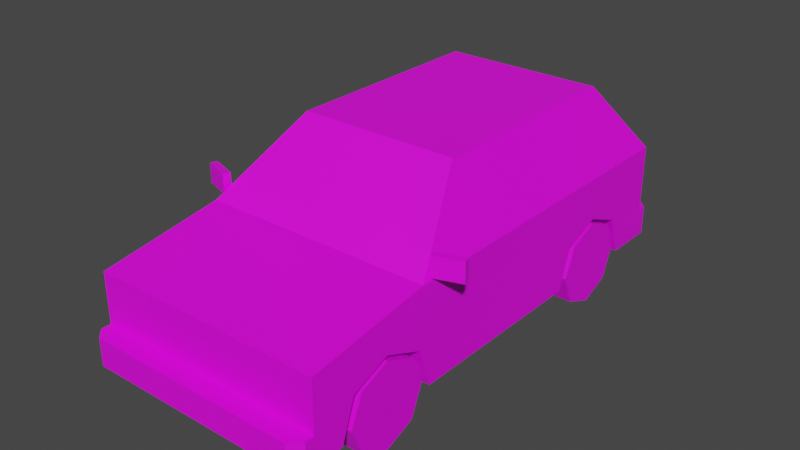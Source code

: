 # Source: Veh_Coupe_02_Green.blend  (saved by Blender 2.90.8; exported with 4.5.12 LTS)
import bpy
from mathutils import Matrix  # noqa: F401  (used for matrix-valued properties, if any)

bpy.ops.wm.read_factory_settings(use_empty=True)
scene = bpy.context.scene
scene.name = 'Scene'

# ---- collections
col_collection = bpy.data.collections.new('Collection'); scene.collection.children.link(col_collection)

# ---- images (referenced by path relative to the original .blend; pixels are not part of the script)
import os
ASSET_DIR = os.environ.get("B2B_ASSET_DIR", "")  # directory of the original .blend (textures are referenced by path, not embedded)
HERE = os.path.dirname(os.path.abspath(__file__))  # packed textures are extracted next to this script under _unpacked/

def load_image(name, relpath, width, height, colorspace="sRGB"):
    """Load a texture the original file referenced (path relative to the .blend, or extracted next to this script)."""
    p = next((c for c in (os.path.join(HERE, relpath), os.path.join(ASSET_DIR, relpath)) if relpath and os.path.exists(c)), "")
    if p:
        img = bpy.data.images.load(p, check_existing=True)
        img.name = name
    else:  # same state as the original file: an image datablock whose file is absent (Cycles renders it pink)
        img = bpy.data.images.new(name, width, height)
        img.source = "FILE"
        img.filepath = "//" + (relpath or name)
    img.colorspace_settings.name = colorspace
    return img
img_city_vehicles_pallete_png = load_image('city_vehicles_pallete.png', 'city_vehicles_pallete.png', 1024, 1024, 'sRGB')

# ---- materials (node trees are filled in below, after node groups)
mat_material = bpy.data.materials.new('Material')
mat_material.use_transparent_shadow = False

# ---- material node trees
mat_material.use_nodes = True; mat_material.node_tree.nodes.clear()
_N = mat_material.node_tree.nodes; _L = mat_material.node_tree.links
n0 = _N.new('ShaderNodeBsdfPrincipled'); n0.name = 'Principled BSDF'; n0.location = (10, 300)
n0.distribution = 'GGX'
n0.subsurface_method = 'BURLEY'
n0.inputs[3].default_value = 1.45
n0.inputs[27].default_value = (0.0, 0.0, 0.0, 1.0)
n0.inputs[28].default_value = 1.0
n1 = _N.new('ShaderNodeOutputMaterial'); n1.name = 'Material Output'; n1.location = (300, 300)
n2 = _N.new('ShaderNodeTexImage'); n2.name = 'Image Texture'; n2.location = (-333, 80)
n2.image = img_city_vehicles_pallete_png
n2.interpolation = 'Closest'
_L.new(n0.outputs[0], n1.inputs[0])
_L.new(n2.outputs[0], n0.inputs[0])
n1.is_active_output = True

# ---- world
world_world = bpy.data.worlds.new('World'); scene.world = world_world
world_world.use_nodes = True; world_world.node_tree.nodes.clear()
_N = world_world.node_tree.nodes; _L = world_world.node_tree.links
n0 = _N.new('ShaderNodeOutputWorld'); n0.name = 'World Output'; n0.location = (300, 300)
n1 = _N.new('ShaderNodeBackground'); n1.name = 'Background'; n1.location = (10, 300)
n1.inputs[0].default_value = (0.05088, 0.05088, 0.05088, 1.0)
_L.new(n1.outputs[0], n0.inputs[0])
n0.is_active_output = True
world_world.color = (0.05088, 0.05088, 0.05088)
world_world.use_sun_shadow = False
world_world.sun_shadow_jitter_overblur = 0.0

# ---- meshes
me_plane = bpy.data.meshes.new('Plane')
me_plane.from_pydata([(0.2811, 0.1953, 0.287), (0.2811, 0.3451, 0.3473), (0.2811, 0.495, 0.287), (0.311, -0.9679, 0.287), (0.311, -0.8181, 0.3473), (0.311, -0.6683, 0.287), (0.4594, -1.136, 0.4386), (0.4594, -1.136, 0.1324), (0.4463, 0.5235, 0.5381), (0.4594, 0.7118, 0.1324), (0.4463, -0.5819, 0.5371), (0.3307, -0.3204, 0.7562), (0.3307, 0.366, 0.7562), (0.4463, 0.03439, 0.5376), (0.3307, 0.03992, 0.7562), (0.4594, -1.136, 0.2411), (0.4594, -0.6683, 0.287), (0.4594, -0.9679, 0.287), (0.4594, -0.8181, 0.3473), (0.4594, -1.021, 0.1324), (0.311, -1.021, 0.1324), (0.4594, -0.615, 0.1324), (0.311, -0.615, 0.1324), (0.311, -0.8181, 0.1324), (0.4594, 0.495, 0.287), (0.4594, 0.1953, 0.287), (0.4594, 0.3451, 0.3473), (0.2811, 0.142, 0.1324), (0.4594, 0.142, 0.1324), (0.2811, 0.5483, 0.1324), (0.4594, 0.5483, 0.1324), (0.2811, 0.3451, 0.1324), (0.3093, -1.136, 0.3776), (0.3621, -1.136, 0.4133), (0.4198, -1.136, 0.3776), (0.4185, -1.136, 0.3289), (0.3621, -1.136, 0.2939), (0.3093, -1.136, 0.3289), (0.1283, -1.136, 0.4133), (0.02867, -1.136, 0.3587), (0.4202, -1.212, 0.2411), (0.4594, -1.173, 0.2411), (0.4594, -1.173, 0.1324), (0.4202, -1.212, 0.1324), (0.06195, -1.212, 0.2205), (0.06195, -1.212, 0.1537), (0.2975, -0.3531, 0.763), (0.4204, -0.6308, 0.5303), (0.3307, 0.09594, 0.7562), (0.4463, 0.0904, 0.5376), (0.3976, 0.6691, 0.5724), (0.2992, 0.5349, 0.7582), (0.4594, 0.06177, 0.5128), (0.3176, 0.06855, 0.7809), (0.3176, -0.3316, 0.7809), (0.4594, -0.6522, 0.5123), (0.4594, 0.7118, 0.5134), (0.3176, 0.5185, 0.7809), (0.4594, 0.7118, 0.2453), (0.4145, 0.794, 0.1324), (0.4594, 0.7491, 0.1324), (0.4594, 0.7491, 0.2453), (0.4145, 0.794, 0.2453), (0.07335, 0.7118, 0.4464), (0.07335, 0.7118, 0.3658), (0.4594, 0.7118, 0.3518), (0.4594, 0.7118, 0.4576), (0.3809, 0.7118, 0.4576), (0.3343, 0.7118, 0.4055), (0.3343, 0.7118, 0.3518), (0.4594, 0.7118, 0.3742), (0.3343, 0.7118, 0.3742), (-0.2811, 0.1953, 0.287), (-0.2811, 0.3451, 0.3473), (-0.2811, 0.495, 0.287), (-0.311, -0.9679, 0.287), (-0.311, -0.8181, 0.3473), (-0.311, -0.6683, 0.287), (-0.4594, -1.136, 0.4386), (-0.4594, -1.136, 0.1324), (-0.4463, 0.5235, 0.5381), (-0.4594, 0.7118, 0.1324), (-0.4463, -0.5819, 0.5371), (-0.3307, -0.3204, 0.7562), (-0.3307, 0.366, 0.7562), (0.0, -1.136, 0.4386), (0.0, -1.136, 0.1324), (0.0, 0.7118, 0.5134), (0.0, 0.7118, 0.1324), (0.0, -0.6522, 0.5123), (0.0, -0.3316, 0.7809), (0.0, 0.5185, 0.7809), (-0.4463, 0.03439, 0.5376), (-0.3307, 0.03992, 0.7562), (0.0, -1.136, 0.2411), (-0.4594, -1.136, 0.2411), (-0.4594, -0.6683, 0.287), (-0.4594, -0.9679, 0.287), (-0.4594, -0.8181, 0.3473), (-0.4594, -1.021, 0.1324), (-0.311, -1.021, 0.1324), (-0.4594, -0.615, 0.1324), (-0.311, -0.615, 0.1324), (-0.311, -0.8181, 0.1324), (-0.4594, 0.495, 0.287), (-0.4594, 0.1953, 0.287), (-0.4594, 0.3451, 0.3473), (-0.2811, 0.142, 0.1324), (-0.4594, 0.142, 0.1324), (-0.2811, 0.5483, 0.1324), (-0.4594, 0.5483, 0.1324), (-0.2811, 0.3451, 0.1324), (0.0, -1.212, 0.2411), (0.0, -1.212, 0.1324), (-0.3093, -1.136, 0.3776), (-0.3621, -1.136, 0.4133), (-0.4198, -1.136, 0.3776), (-0.4185, -1.136, 0.3289), (-0.3621, -1.136, 0.2939), (-0.3093, -1.136, 0.3289), (0.0, -1.136, 0.2939), (0.0, -1.136, 0.4133), (-0.1283, -1.136, 0.4133), (0.0, -1.136, 0.3898), (0.0, -1.136, 0.3276), (-0.02867, -1.136, 0.3587), (-0.4202, -1.212, 0.2411), (-0.4594, -1.173, 0.2411), (-0.4594, -1.173, 0.1324), (-0.4202, -1.212, 0.1324), (-1.953e-10, -1.212, 0.2205), (-1.953e-10, -1.212, 0.1537), (-0.06195, -1.212, 0.2205), (-0.06195, -1.212, 0.1537), (-0.2975, -0.3531, 0.763), (-0.4204, -0.6308, 0.5303), (-0.3307, 0.09594, 0.7562), (-0.4463, 0.0904, 0.5376), (-0.3976, 0.6691, 0.5724), (-0.2992, 0.5349, 0.7582), (-0.4594, 0.06177, 0.5128), (-0.3176, 0.06855, 0.7809), (-0.3176, -0.3316, 0.7809), (-0.4594, -0.6522, 0.5123), (0.0, -0.3531, 0.763), (0.0, -0.6308, 0.5303), (-0.4594, 0.7118, 0.5134), (-0.3176, 0.5185, 0.7809), (0.0, 0.7118, 0.2453), (0.0, 0.6691, 0.5724), (0.0, 0.5349, 0.7582), (-0.4594, 0.7118, 0.2453), (0.0, 0.794, 0.1324), (0.0, 0.794, 0.2453), (-0.4145, 0.794, 0.1324), (-0.4594, 0.7491, 0.1324), (-0.4594, 0.7491, 0.2453), (-0.4145, 0.794, 0.2453), (0.0, 0.7118, 0.3658), (0.0, 0.7118, 0.4464), (-0.07335, 0.7118, 0.4464), (-0.07335, 0.7118, 0.3658), (-0.4594, 0.7118, 0.3518), (-0.4594, 0.7118, 0.4576), (-0.4089, 0.7118, 0.4576), (-0.3568, 0.7118, 0.4055), (-0.3568, 0.7118, 0.3518), (-0.4594, 0.7118, 0.3742), (-0.3568, 0.7118, 0.3742), (0.456, -0.6155, 0.5214), (0.456, -0.6155, 0.5986), (0.4469, -0.5884, 0.5214), (0.4469, -0.5884, 0.5986), (0.562, -0.5797, 0.5214), (0.562, -0.5797, 0.5986), (0.5528, -0.5527, 0.5214), (0.5528, -0.5527, 0.5986), (-0.456, -0.6155, 0.5214), (-0.456, -0.6155, 0.5986), (-0.4469, -0.5884, 0.5214), (-0.4469, -0.5884, 0.5986), (-0.562, -0.5797, 0.5214), (-0.562, -0.5797, 0.5986), (-0.5528, -0.5527, 0.5214), (-0.5528, -0.5527, 0.5986)], [], [(0, 1, 26, 25), (1, 2, 24, 26), (2, 29, 30, 24), (3, 4, 18, 17), (4, 5, 16, 18), (5, 22, 21, 16), (6, 55, 89, 85), (47, 46, 144, 145), (51, 50, 149, 150), (54, 53, 57, 91, 90), (9, 30, 29, 31, 27, 28, 21, 22, 23, 20, 19, 7, 86, 88), (56, 66, 67, 68, 71, 69, 65, 58, 148, 158, 64, 63, 159, 87), (10, 13, 14, 11), (48, 49, 8, 12), (7, 19, 17, 18, 16, 21, 28, 25, 26, 24, 30, 9, 58, 65, 70, 66, 56, 52, 55, 6, 15), (94, 15, 6, 34, 35, 36, 120), (23, 3, 20), (23, 4, 3), (23, 5, 4), (20, 3, 17, 19), (22, 5, 23), (31, 0, 27), (31, 1, 0), (31, 2, 1), (27, 0, 25, 28), (29, 2, 31), (15, 94, 112, 40, 41), (86, 7, 42, 43, 113), (43, 40, 112, 130, 44, 45, 131, 113), (85, 38, 33, 34, 6), (33, 32, 37, 36, 35, 34), (120, 36, 37, 32, 38, 121, 123, 39, 124), (121, 38, 85), (33, 38, 32), (124, 39, 123), (40, 43, 42, 41), (7, 15, 41, 42), (131, 45, 44, 130), (10, 11, 54, 55), (11, 14, 53, 54), (13, 10, 55, 52), (14, 13, 52, 53), (12, 8, 56, 57), (8, 49, 52, 56), (48, 12, 57, 53), (49, 48, 53, 52), (46, 47, 55, 54), (47, 145, 89, 55), (144, 46, 54, 90), (50, 51, 57, 56), (58, 9, 60, 61), (51, 150, 91, 57), (149, 50, 56, 87), (153, 62, 59, 152), (148, 58, 61, 62, 153), (59, 62, 61, 60), (9, 88, 152, 59, 60), (159, 63, 64, 158), (65, 69, 71, 70), (70, 71, 68, 67, 66), (72, 105, 106, 73), (73, 106, 104, 74), (74, 104, 110, 109), (75, 97, 98, 76), (76, 98, 96, 77), (77, 96, 101, 102), (78, 85, 89, 143), (135, 145, 144, 134), (139, 150, 149, 138), (142, 90, 91, 147, 141), (81, 88, 86, 79, 99, 100, 103, 102, 101, 108, 107, 111, 109, 110), (146, 87, 159, 160, 161, 158, 148, 151, 162, 166, 168, 165, 164, 163), (82, 83, 93, 92), (136, 84, 80, 137), (79, 95, 78, 143, 140, 146, 163, 167, 162, 151, 81, 110, 104, 106, 105, 108, 101, 96, 98, 97, 99), (94, 120, 118, 117, 116, 78, 95), (103, 100, 75), (103, 75, 76), (103, 76, 77), (100, 99, 97, 75), (102, 103, 77), (111, 107, 72), (111, 72, 73), (111, 73, 74), (107, 108, 105, 72), (109, 111, 74), (95, 127, 126, 112, 94), (86, 113, 129, 128, 79), (129, 113, 131, 133, 132, 130, 112, 126), (85, 78, 116, 115, 122), (115, 116, 117, 118, 119, 114), (120, 124, 125, 123, 121, 122, 114, 119, 118), (121, 85, 122), (115, 114, 122), (124, 123, 125), (126, 127, 128, 129), (79, 128, 127, 95), (131, 130, 132, 133), (82, 143, 142, 83), (83, 142, 141, 93), (92, 140, 143, 82), (93, 141, 140, 92), (84, 147, 146, 80), (80, 146, 140, 137), (136, 141, 147, 84), (137, 140, 141, 136), (134, 142, 143, 135), (135, 143, 89, 145), (144, 90, 142, 134), (138, 146, 147, 139), (151, 156, 155, 81), (139, 147, 91, 150), (149, 87, 146, 138), (153, 152, 154, 157), (148, 153, 157, 156, 151), (154, 155, 156, 157), (81, 155, 154, 152, 88), (159, 158, 161, 160), (162, 167, 168, 166), (167, 163, 164, 165, 168), (169, 170, 172, 171), (171, 172, 176, 175), (175, 176, 174, 173), (173, 174, 170, 169), (171, 175, 173, 169), (176, 172, 170, 174), (177, 179, 180, 178), (179, 183, 184, 180), (183, 181, 182, 184), (181, 177, 178, 182), (179, 177, 181, 183), (184, 182, 178, 180)])
_uv = me_plane.uv_layers.new(name='UVMap')
_uv.uv.foreach_set('vector', [0.2185, 0.04626, 0.2185, 0.0455, 0.2194, 0.0455, 0.2194, 0.04626, 0.2185, 0.0455, 0.2185, 0.04474, 0.2194, 0.04474, 0.2194, 0.0455, 0.2159, 0.045, 0.2166, 0.045, 0.2166, 0.04591, 0.2159, 0.04591, 0.2208, 0.04474, 0.2208, 0.0455, 0.2201, 0.0455, 0.2201, 0.04474, 0.2208, 0.0455, 0.2208, 0.04626, 0.2201, 0.04626, 0.2201, 0.0455, 0.2185, 0.04706, 0.2185, 0.04626, 0.2192, 0.04626, 0.2192, 0.04706, 0.5057, 0.3565, 0.5057, 0.3517, 0.51, 0.3517, 0.51, 0.3565, 0.1123, 0.05237, 0.1131, 0.05046, 0.115, 0.05046, 0.115, 0.05237, 0.1122, 0.05689, 0.1134, 0.05623, 0.1134, 0.05892, 0.1122, 0.05892, 0.507, 0.3484, 0.507, 0.3444, 0.507, 0.3399, 0.51, 0.3399, 0.51, 0.3484, 0.211, 0.06173, 0.211, 0.05903, 0.2138, 0.05903, 0.2138, 0.05567, 0.2138, 0.05231, 0.211, 0.05231, 0.211, 0.0398, 0.2134, 0.0398, 0.2134, 0.03644, 0.2134, 0.03308, 0.211, 0.03308, 0.211, 0.03119, 0.2182, 0.03119, 0.2182, 0.06173, 0.5081, 0.3565, 0.5087, 0.3565, 0.5087, 0.3573, 0.5091, 0.3578, 0.5094, 0.3578, 0.5097, 0.3578, 0.5097, 0.3565, 0.5107, 0.3565, 0.5107, 0.3611, 0.5095, 0.3611, 0.5095, 0.3604, 0.5088, 0.3604, 0.5088, 0.3611, 0.5081, 0.3611, 0.1248, 0.05358, 0.1248, 0.04939, 0.1263, 0.04935, 0.1263, 0.0518, 0.1263, 0.04897, 0.1248, 0.04901, 0.1248, 0.04607, 0.1263, 0.04714, 0.5206, 0.3588, 0.5206, 0.3576, 0.5221, 0.3571, 0.5226, 0.3556, 0.5221, 0.3541, 0.5206, 0.3536, 0.5206, 0.346, 0.5221, 0.3455, 0.5226, 0.344, 0.5221, 0.3425, 0.5206, 0.3419, 0.5206, 0.3403, 0.5217, 0.3403, 0.5227, 0.3403, 0.5229, 0.3403, 0.5237, 0.3403, 0.5242, 0.3403, 0.5242, 0.3468, 0.5242, 0.3539, 0.5235, 0.3588, 0.5216, 0.3588, 0.5125, 0.3611, 0.5125, 0.3657, 0.5107, 0.3657, 0.5112, 0.3653, 0.5117, 0.3653, 0.512, 0.3647, 0.512, 0.3611, 0.2225, 0.0427, 0.2217, 0.04194, 0.2225, 0.04167, 0.2225, 0.0427, 0.2214, 0.0427, 0.2217, 0.04194, 0.2225, 0.0427, 0.2217, 0.04346, 0.2214, 0.0427, 0.2166, 0.04591, 0.2166, 0.04671, 0.2159, 0.04671, 0.2159, 0.04591, 0.2225, 0.04373, 0.2217, 0.04346, 0.2225, 0.0427, 0.2117, 0.04466, 0.2109, 0.0439, 0.2117, 0.04363, 0.2117, 0.04466, 0.2106, 0.04466, 0.2109, 0.0439, 0.2117, 0.04466, 0.2109, 0.04542, 0.2106, 0.04466, 0.2143, 0.04591, 0.2136, 0.04591, 0.2136, 0.045, 0.2143, 0.045, 0.2117, 0.04569, 0.2109, 0.04542, 0.2117, 0.04466, 0.5239, 0.3591, 0.5239, 0.3637, 0.5232, 0.3637, 0.5232, 0.3595, 0.5235, 0.3591, 0.2182, 0.03119, 0.211, 0.03119, 0.211, 0.03058, 0.2117, 0.02993, 0.2182, 0.02993, 0.5144, 0.3595, 0.5154, 0.3595, 0.5154, 0.3637, 0.5152, 0.3637, 0.5152, 0.3629, 0.5146, 0.3629, 0.5146, 0.3637, 0.5144, 0.3637, 0.5107, 0.3611, 0.5109, 0.3624, 0.5109, 0.3647, 0.5112, 0.3653, 0.5107, 0.3657, 0.9782, 0.514, 0.9795, 0.512, 0.9813, 0.512, 0.9826, 0.514, 0.9813, 0.5162, 0.9795, 0.5162, 0.1198, 0.03734, 0.1198, 0.05482, 0.1182, 0.05227, 0.116, 0.05227, 0.1144, 0.04354, 0.1144, 0.03734, 0.1155, 0.03734, 0.1169, 0.03873, 0.1183, 0.03734, 0.5109, 0.3611, 0.5109, 0.3624, 0.5107, 0.3611, 0.1144, 0.05482, 0.1144, 0.04354, 0.116, 0.05227, 0.8255, 0.1037, 0.8157, 0.1133, 0.8058, 0.1037, 0.5154, 0.3595, 0.5144, 0.3595, 0.5144, 0.3591, 0.5154, 0.3591, 0.5206, 0.3588, 0.5216, 0.3588, 0.5216, 0.3591, 0.5206, 0.3591, 0.5157, 0.05252, 0.5157, 0.04157, 0.5247, 0.04157, 0.5247, 0.05252, 0.5244, 0.3532, 0.5266, 0.3506, 0.5268, 0.3507, 0.5242, 0.3539, 0.5266, 0.3506, 0.5266, 0.347, 0.5268, 0.3467, 0.5268, 0.3507, 0.5244, 0.3471, 0.5244, 0.3532, 0.5242, 0.3539, 0.5242, 0.3468, 0.5266, 0.347, 0.5244, 0.3471, 0.5242, 0.3468, 0.5268, 0.3467, 0.5266, 0.3438, 0.5244, 0.3422, 0.5242, 0.3403, 0.5268, 0.3422, 0.5244, 0.3422, 0.5244, 0.3465, 0.5242, 0.3468, 0.5242, 0.3403, 0.5266, 0.3465, 0.5266, 0.3438, 0.5268, 0.3422, 0.5268, 0.3467, 0.5244, 0.3465, 0.5266, 0.3465, 0.5268, 0.3467, 0.5242, 0.3468, 0.5072, 0.3486, 0.5061, 0.3515, 0.5057, 0.3517, 0.507, 0.3484, 0.5061, 0.3515, 0.51, 0.3515, 0.51, 0.3517, 0.5057, 0.3517, 0.51, 0.3486, 0.5072, 0.3486, 0.507, 0.3484, 0.51, 0.3484, 0.5076, 0.3571, 0.5059, 0.3581, 0.5057, 0.3579, 0.5081, 0.3565, 0.5217, 0.3403, 0.5206, 0.3403, 0.5206, 0.3399, 0.5217, 0.3399, 0.5059, 0.3581, 0.5059, 0.3611, 0.5057, 0.3611, 0.5057, 0.3579, 0.5076, 0.3611, 0.5076, 0.3571, 0.5081, 0.3565, 0.5081, 0.3611, 0.5125, 0.3611, 0.5125, 0.357, 0.5136, 0.357, 0.5136, 0.3611, 0.5144, 0.3611, 0.5144, 0.3657, 0.514, 0.3657, 0.5136, 0.3652, 0.5136, 0.3611, 0.5136, 0.357, 0.5125, 0.357, 0.5125, 0.3565, 0.5136, 0.3565, 0.211, 0.06173, 0.2182, 0.06173, 0.2182, 0.06309, 0.2117, 0.06309, 0.211, 0.06235, 0.5121, 0.04906, 0.5121, 0.04195, 0.5195, 0.04195, 0.5195, 0.04906, 0.8816, 0.548, 0.8816, 0.5542, 0.8805, 0.5542, 0.8805, 0.548, 0.9213, 0.5495, 0.9213, 0.5572, 0.9195, 0.5572, 0.9165, 0.5543, 0.9165, 0.5495, 0.2135, 0.04515, 0.2127, 0.04515, 0.2127, 0.04439, 0.2135, 0.04439, 0.2135, 0.04439, 0.2127, 0.04439, 0.2127, 0.04363, 0.2135, 0.04363, 0.2159, 0.045, 0.2159, 0.04591, 0.2151, 0.04591, 0.2151, 0.045, 0.2201, 0.04626, 0.2194, 0.04626, 0.2194, 0.0455, 0.2201, 0.0455, 0.2201, 0.0455, 0.2194, 0.0455, 0.2194, 0.04474, 0.2201, 0.04474, 0.2166, 0.04618, 0.2173, 0.04618, 0.2173, 0.04697, 0.2166, 0.04697, 0.5144, 0.3565, 0.51, 0.3565, 0.51, 0.3517, 0.5144, 0.3517, 0.1177, 0.05237, 0.115, 0.05237, 0.115, 0.05046, 0.117, 0.05046, 0.1122, 0.06095, 0.1122, 0.05892, 0.1134, 0.05892, 0.1134, 0.06162, 0.5131, 0.3484, 0.51, 0.3484, 0.51, 0.3399, 0.5131, 0.3399, 0.5131, 0.3444, 0.2254, 0.06173, 0.2182, 0.06173, 0.2182, 0.03119, 0.2254, 0.03119, 0.2254, 0.03308, 0.2231, 0.03308, 0.2231, 0.03644, 0.2231, 0.0398, 0.2254, 0.0398, 0.2254, 0.05231, 0.2226, 0.05231, 0.2226, 0.05567, 0.2226, 0.05903, 0.2254, 0.05903, 0.5081, 0.3657, 0.5081, 0.3611, 0.5088, 0.3611, 0.5088, 0.3618, 0.5095, 0.3618, 0.5095, 0.3611, 0.5107, 0.3611, 0.5107, 0.3657, 0.5097, 0.3657, 0.5097, 0.3647, 0.5094, 0.3647, 0.5091, 0.3647, 0.5087, 0.3652, 0.5087, 0.3657, 0.1196, 0.05358, 0.1182, 0.0518, 0.1182, 0.04935, 0.1196, 0.04939, 0.1182, 0.04897, 0.1182, 0.04714, 0.1196, 0.04607, 0.1196, 0.04901, 0.5206, 0.3588, 0.5196, 0.3588, 0.5177, 0.3588, 0.517, 0.3539, 0.517, 0.3468, 0.517, 0.3403, 0.5176, 0.3403, 0.5183, 0.3403, 0.5186, 0.3403, 0.5196, 0.3403, 0.5206, 0.3403, 0.5206, 0.3419, 0.5192, 0.3425, 0.5186, 0.344, 0.5192, 0.3455, 0.5206, 0.346, 0.5206, 0.3536, 0.5192, 0.3541, 0.5186, 0.3556, 0.5192, 0.3571, 0.5206, 0.3576, 0.5125, 0.3611, 0.512, 0.3611, 0.512, 0.3575, 0.5117, 0.3569, 0.5112, 0.3569, 0.5107, 0.3565, 0.5125, 0.3565, 0.2225, 0.04476, 0.2225, 0.04579, 0.2217, 0.04552, 0.2225, 0.04476, 0.2217, 0.04552, 0.2214, 0.04476, 0.2225, 0.04476, 0.2214, 0.04476, 0.2217, 0.044, 0.2158, 0.04671, 0.2151, 0.04671, 0.2151, 0.04591, 0.2158, 0.04591, 0.2225, 0.04373, 0.2225, 0.04476, 0.2217, 0.044, 0.2127, 0.04466, 0.2127, 0.04569, 0.2119, 0.04542, 0.2127, 0.04466, 0.2119, 0.04542, 0.2117, 0.04466, 0.2127, 0.04466, 0.2117, 0.04466, 0.2119, 0.0439, 0.2151, 0.045, 0.2151, 0.04591, 0.2143, 0.04591, 0.2143, 0.045, 0.2127, 0.04363, 0.2127, 0.04466, 0.2119, 0.0439, 0.5239, 0.3683, 0.5235, 0.3683, 0.5232, 0.3679, 0.5232, 0.3637, 0.5239, 0.3637, 0.2182, 0.03119, 0.2182, 0.02993, 0.2248, 0.02993, 0.2254, 0.03058, 0.2254, 0.03119, 0.5144, 0.3679, 0.5144, 0.3637, 0.5146, 0.3637, 0.5146, 0.3645, 0.5152, 0.3645, 0.5152, 0.3637, 0.5154, 0.3637, 0.5154, 0.3679, 0.5107, 0.3611, 0.5107, 0.3565, 0.5112, 0.3569, 0.5109, 0.3575, 0.5109, 0.3598, 0.9782, 0.4864, 0.9795, 0.4842, 0.9813, 0.4843, 0.9826, 0.4864, 0.9813, 0.4884, 0.9795, 0.4884, 0.1198, 0.03734, 0.1183, 0.03734, 0.1169, 0.03596, 0.1155, 0.03734, 0.1144, 0.03734, 0.1144, 0.03115, 0.116, 0.02242, 0.1182, 0.02242, 0.1198, 0.01987, 0.5109, 0.3611, 0.5107, 0.3611, 0.5109, 0.3598, 0.1144, 0.01987, 0.116, 0.02242, 0.1144, 0.03115, 0.8255, 0.1037, 0.8058, 0.1037, 0.8157, 0.09416, 0.5154, 0.3679, 0.5154, 0.3683, 0.5144, 0.3683, 0.5144, 0.3679, 0.5206, 0.3588, 0.5206, 0.3591, 0.5196, 0.3591, 0.5196, 0.3588, 0.5157, 0.05252, 0.5247, 0.05252, 0.5247, 0.06348, 0.5157, 0.06348, 0.5168, 0.3532, 0.517, 0.3539, 0.5144, 0.3507, 0.5146, 0.3506, 0.5146, 0.3506, 0.5144, 0.3507, 0.5144, 0.3467, 0.5146, 0.347, 0.5168, 0.3471, 0.517, 0.3468, 0.517, 0.3539, 0.5168, 0.3532, 0.5146, 0.347, 0.5144, 0.3467, 0.517, 0.3468, 0.5168, 0.3471, 0.5146, 0.3438, 0.5144, 0.3422, 0.517, 0.3403, 0.5168, 0.3422, 0.5168, 0.3422, 0.517, 0.3403, 0.517, 0.3468, 0.5168, 0.3465, 0.5146, 0.3465, 0.5144, 0.3467, 0.5144, 0.3422, 0.5146, 0.3438, 0.5168, 0.3465, 0.517, 0.3468, 0.5144, 0.3467, 0.5146, 0.3465, 0.5129, 0.3486, 0.5131, 0.3484, 0.5144, 0.3517, 0.514, 0.3515, 0.514, 0.3515, 0.5144, 0.3517, 0.51, 0.3517, 0.51, 0.3515, 0.51, 0.3486, 0.51, 0.3484, 0.5131, 0.3484, 0.5129, 0.3486, 0.5076, 0.3651, 0.5081, 0.3657, 0.5057, 0.3643, 0.5059, 0.3641, 0.5196, 0.3403, 0.5196, 0.3399, 0.5206, 0.3399, 0.5206, 0.3403, 0.5059, 0.3641, 0.5057, 0.3643, 0.5057, 0.3611, 0.5059, 0.3611, 0.5076, 0.3611, 0.5081, 0.3611, 0.5081, 0.3657, 0.5076, 0.3651, 0.5125, 0.3611, 0.5136, 0.3611, 0.5136, 0.3652, 0.5125, 0.3652, 0.5144, 0.3611, 0.5136, 0.3611, 0.5136, 0.357, 0.514, 0.3565, 0.5144, 0.3565, 0.5136, 0.3652, 0.5136, 0.3657, 0.5125, 0.3657, 0.5125, 0.3652, 0.2254, 0.06173, 0.2254, 0.06235, 0.2247, 0.06309, 0.2182, 0.06309, 0.2182, 0.06173, 0.5121, 0.04906, 0.5195, 0.04906, 0.5195, 0.05617, 0.5121, 0.05617, 0.8816, 0.5931, 0.8805, 0.5931, 0.8805, 0.588, 0.8816, 0.588, 0.9213, 0.6056, 0.9165, 0.6056, 0.9165, 0.6025, 0.9195, 0.5993, 0.9213, 0.5993, 0.1526, 0.0319, 0.1559, 0.0319, 0.1559, 0.03525, 0.1526, 0.03525, 0.9425, 0.4979, 0.9458, 0.4979, 0.9458, 0.5012, 0.9425, 0.5012, 0.1526, 0.0386, 0.1559, 0.0386, 0.1559, 0.04196, 0.1526, 0.04196, 0.1526, 0.04196, 0.1559, 0.04196, 0.1559, 0.04531, 0.1526, 0.04531, 0.1492, 0.0386, 0.1526, 0.0386, 0.1526, 0.04196, 0.1492, 0.04196, 0.1559, 0.0386, 0.1593, 0.0386, 0.1593, 0.04196, 0.1559, 0.04196, 0.1526, 0.0319, 0.1526, 0.03525, 0.1559, 0.03525, 0.1559, 0.0319, 0.9425, 0.4979, 0.9425, 0.5012, 0.9458, 0.5012, 0.9458, 0.4979, 0.1526, 0.0386, 0.1526, 0.04196, 0.1559, 0.04196, 0.1559, 0.0386, 0.1526, 0.04196, 0.1526, 0.04531, 0.1559, 0.04531, 0.1559, 0.04196, 0.1492, 0.0386, 0.1492, 0.04196, 0.1526, 0.04196, 0.1526, 0.0386, 0.1559, 0.0386, 0.1559, 0.04196, 0.1593, 0.04196, 0.1593, 0.0386])
me_plane.materials.append(mat_material)
me_plane.use_remesh_fix_poles = True
me_plane.use_remesh_preserve_attributes = False
me_plane.use_mirror_vertex_groups = False
me_plane.update()
me_plane_001 = bpy.data.meshes.new('Plane.001')
me_plane_001.from_pydata([(0.3421, -0.8181, 0.1646), (0.4594, -0.8181, 0.1646), (0.3421, -0.6544, 0.1646), (0.4594, -0.6544, 0.1646), (0.3421, -0.7023, 0.04884), (0.4594, -0.7023, 0.04884), (0.3421, -0.8181, 0.0008905), (0.4594, -0.8181, 0.0008905), (0.3421, -0.9338, 0.04884), (0.4594, -0.9338, 0.04884), (0.3421, -0.9818, 0.1646), (0.4594, -0.9818, 0.1646), (0.3421, -0.9338, 0.2803), (0.4594, -0.9338, 0.2803), (0.3421, -0.8181, 0.3283), (0.4594, -0.8181, 0.3283), (0.3421, -0.7023, 0.2803), (0.4594, -0.7023, 0.2803), (0.4594, -0.7427, 0.08924), (0.4594, -0.7115, 0.1646), (0.4594, -0.8181, 0.05802), (0.4594, -0.8934, 0.08924), (0.4594, -0.9247, 0.1646), (0.4594, -0.8934, 0.2399), (0.4594, -0.8181, 0.2712), (0.4594, -0.7427, 0.2399)], [], [(0, 2, 4), (1, 18, 19), (2, 3, 5, 4), (0, 4, 6), (1, 20, 18), (4, 5, 7, 6), (0, 6, 8), (1, 21, 20), (6, 7, 9, 8), (0, 8, 10), (1, 22, 21), (8, 9, 11, 10), (0, 10, 12), (1, 23, 22), (10, 11, 13, 12), (0, 12, 14), (1, 24, 23), (12, 13, 15, 14), (0, 14, 16), (1, 25, 24), (14, 15, 17, 16), (0, 16, 2), (1, 19, 25), (16, 17, 3, 2), (19, 18, 5, 3), (18, 20, 7, 5), (20, 21, 9, 7), (21, 22, 11, 9), (22, 23, 13, 11), (23, 24, 15, 13), (24, 25, 17, 15), (25, 19, 3, 17)])
_uv = me_plane_001.uv_layers.new(name='UVMap')
_uv.uv.foreach_set('vector', [0.1204, 0.04542, 0.12, 0.04644, 0.1194, 0.04585, 0.2446, 0.03861, 0.244, 0.03833, 0.2444, 0.03794, 0.1146, 0.05084, 0.1138, 0.05084, 0.1138, 0.05004, 0.1146, 0.05004, 0.1204, 0.04542, 0.1194, 0.04585, 0.1194, 0.045, 0.2446, 0.03861, 0.244, 0.03888, 0.244, 0.03833, 0.1183, 0.0504, 0.1176, 0.0504, 0.1176, 0.04962, 0.1183, 0.04962, 0.1204, 0.04542, 0.1194, 0.045, 0.12, 0.0444, 0.2446, 0.03861, 0.2444, 0.03927, 0.244, 0.03888, 0.1183, 0.04962, 0.1176, 0.04962, 0.1176, 0.04884, 0.1183, 0.04884, 0.1204, 0.04542, 0.12, 0.0444, 0.1208, 0.0444, 0.2446, 0.03861, 0.2449, 0.03927, 0.2444, 0.03927, 0.1259, 0.04752, 0.1251, 0.04752, 0.1251, 0.04673, 0.1259, 0.04673, 0.1204, 0.04542, 0.1208, 0.0444, 0.1213, 0.045, 0.2446, 0.03861, 0.2453, 0.03888, 0.2449, 0.03927, 0.1259, 0.04673, 0.1251, 0.04673, 0.1251, 0.04596, 0.1259, 0.04596, 0.1204, 0.04542, 0.1213, 0.045, 0.1213, 0.04584, 0.2446, 0.03861, 0.2453, 0.03833, 0.2453, 0.03888, 0.1096, 0.05132, 0.1089, 0.05132, 0.1089, 0.05053, 0.1096, 0.05053, 0.1204, 0.04542, 0.1213, 0.04584, 0.1208, 0.04644, 0.2446, 0.03861, 0.2449, 0.03794, 0.2453, 0.03833, 0.1096, 0.05053, 0.1089, 0.05053, 0.1089, 0.04975, 0.1096, 0.04975, 0.1204, 0.04542, 0.1208, 0.04644, 0.12, 0.04644, 0.2446, 0.03861, 0.2444, 0.03794, 0.2449, 0.03794, 0.1146, 0.0516, 0.1138, 0.0516, 0.1138, 0.05084, 0.1146, 0.05084, 0.1115, 0.04532, 0.1111, 0.04571, 0.1108, 0.04556, 0.1114, 0.04497, 0.1111, 0.04571, 0.1111, 0.04626, 0.1108, 0.04641, 0.1108, 0.04556, 0.1111, 0.04626, 0.1115, 0.04665, 0.1114, 0.04701, 0.1108, 0.04641, 0.1115, 0.04665, 0.112, 0.04665, 0.1122, 0.04701, 0.1114, 0.04701, 0.112, 0.04665, 0.1124, 0.04627, 0.1127, 0.04641, 0.1122, 0.04701, 0.1124, 0.04627, 0.1124, 0.04572, 0.1127, 0.04557, 0.1127, 0.04641, 0.1124, 0.04572, 0.112, 0.04533, 0.1122, 0.04497, 0.1127, 0.04557, 0.112, 0.04533, 0.1115, 0.04532, 0.1114, 0.04497, 0.1122, 0.04497])
me_plane_001.materials.append(mat_material)
me_plane_001.use_remesh_fix_poles = True
me_plane_001.use_remesh_preserve_attributes = False
me_plane_001.use_mirror_vertex_groups = False
me_plane_001.update()
me_plane_002 = bpy.data.meshes.new('Plane.002')
me_plane_002.from_pydata([(0.3421, 0.3451, 0.1646), (0.4594, 0.3451, 0.1646), (0.3421, 0.5088, 0.1646), (0.4594, 0.5088, 0.1646), (0.3421, 0.4609, 0.04884), (0.4594, 0.4609, 0.04884), (0.3421, 0.3451, 0.0008905), (0.4594, 0.3451, 0.0008905), (0.3421, 0.2294, 0.04884), (0.4594, 0.2294, 0.04884), (0.3421, 0.1814, 0.1646), (0.4594, 0.1814, 0.1646), (0.3421, 0.2294, 0.2803), (0.4594, 0.2294, 0.2803), (0.3421, 0.3451, 0.3283), (0.4594, 0.3451, 0.3283), (0.3421, 0.4609, 0.2803), (0.4594, 0.4609, 0.2803), (0.4594, 0.4205, 0.08924), (0.4594, 0.4517, 0.1646), (0.4594, 0.3451, 0.05802), (0.4594, 0.2698, 0.08924), (0.4594, 0.2386, 0.1646), (0.4594, 0.2698, 0.2399), (0.4594, 0.3451, 0.2712), (0.4594, 0.4205, 0.2399)], [], [(0, 2, 4), (1, 18, 19), (2, 3, 5, 4), (0, 4, 6), (1, 20, 18), (4, 5, 7, 6), (0, 6, 8), (1, 21, 20), (6, 7, 9, 8), (0, 8, 10), (1, 22, 21), (8, 9, 11, 10), (0, 10, 12), (1, 23, 22), (10, 11, 13, 12), (0, 12, 14), (1, 24, 23), (12, 13, 15, 14), (0, 14, 16), (1, 25, 24), (14, 15, 17, 16), (0, 16, 2), (1, 19, 25), (16, 17, 3, 2), (19, 18, 5, 3), (18, 20, 7, 5), (20, 21, 9, 7), (21, 22, 11, 9), (22, 23, 13, 11), (23, 24, 15, 13), (24, 25, 17, 15), (25, 19, 3, 17)])
_uv = me_plane_002.uv_layers.new(name='UVMap')
_uv.uv.foreach_set('vector', [0.1223, 0.04747, 0.1219, 0.04849, 0.1213, 0.04789, 0.2533, 0.04008, 0.2526, 0.03981, 0.253, 0.03942, 0.1233, 0.05065, 0.124, 0.05065, 0.124, 0.05145, 0.1233, 0.05145, 0.1223, 0.04747, 0.1213, 0.04789, 0.1213, 0.04704, 0.2533, 0.04008, 0.2526, 0.04036, 0.2526, 0.03981, 0.1168, 0.04884, 0.1176, 0.04884, 0.1176, 0.04962, 0.1168, 0.04962, 0.1223, 0.04747, 0.1213, 0.04704, 0.1219, 0.04645, 0.2533, 0.04008, 0.253, 0.04075, 0.2526, 0.04036, 0.1168, 0.04962, 0.1176, 0.04962, 0.1176, 0.0504, 0.1168, 0.0504, 0.1223, 0.04747, 0.1219, 0.04645, 0.1227, 0.04644, 0.2533, 0.04008, 0.2535, 0.04075, 0.253, 0.04075, 0.1259, 0.04596, 0.1251, 0.04596, 0.1251, 0.04517, 0.1259, 0.04517, 0.1223, 0.04747, 0.1227, 0.04644, 0.1233, 0.04704, 0.2533, 0.04008, 0.2539, 0.04036, 0.2535, 0.04075, 0.1259, 0.04517, 0.1251, 0.04517, 0.1251, 0.0444, 0.1259, 0.0444, 0.1223, 0.04747, 0.1233, 0.04704, 0.1233, 0.04789, 0.2533, 0.04008, 0.2539, 0.03981, 0.2539, 0.04036, 0.1104, 0.05132, 0.1096, 0.05132, 0.1096, 0.05053, 0.1104, 0.05053, 0.1223, 0.04747, 0.1233, 0.04789, 0.1227, 0.04848, 0.2533, 0.04008, 0.2535, 0.03942, 0.2539, 0.03981, 0.1104, 0.05053, 0.1096, 0.05053, 0.1096, 0.04975, 0.1104, 0.04975, 0.1223, 0.04747, 0.1227, 0.04848, 0.1219, 0.04849, 0.2533, 0.04008, 0.253, 0.03942, 0.2535, 0.03942, 0.1233, 0.04989, 0.124, 0.04989, 0.124, 0.05065, 0.1233, 0.05065, 0.1201, 0.0468, 0.1197, 0.04719, 0.1194, 0.04704, 0.12, 0.04644, 0.1197, 0.04719, 0.1197, 0.04774, 0.1194, 0.04789, 0.1194, 0.04704, 0.1197, 0.04774, 0.1201, 0.04813, 0.12, 0.04848, 0.1194, 0.04789, 0.1201, 0.04813, 0.1206, 0.04813, 0.1208, 0.04849, 0.12, 0.04848, 0.1206, 0.04813, 0.121, 0.04774, 0.1213, 0.04789, 0.1208, 0.04849, 0.121, 0.04774, 0.121, 0.04719, 0.1213, 0.04704, 0.1213, 0.04789, 0.121, 0.04719, 0.1206, 0.0468, 0.1208, 0.04645, 0.1213, 0.04704, 0.1206, 0.0468, 0.1201, 0.0468, 0.12, 0.04644, 0.1208, 0.04645])
me_plane_002.materials.append(mat_material)
me_plane_002.use_remesh_fix_poles = True
me_plane_002.use_remesh_preserve_attributes = False
me_plane_002.use_mirror_vertex_groups = False
me_plane_002.update()
me_plane_003 = bpy.data.meshes.new('Plane.003')
me_plane_003.from_pydata([(-0.3421, -0.8181, 0.1646), (-0.4594, -0.8181, 0.1646), (-0.3421, -0.6544, 0.1646), (-0.4594, -0.6544, 0.1646), (-0.3421, -0.7023, 0.04884), (-0.4594, -0.7023, 0.04884), (-0.3421, -0.8181, 0.0008905), (-0.4594, -0.8181, 0.0008905), (-0.3421, -0.9338, 0.04884), (-0.4594, -0.9338, 0.04884), (-0.3421, -0.9818, 0.1646), (-0.4594, -0.9818, 0.1646), (-0.3421, -0.9338, 0.2803), (-0.4594, -0.9338, 0.2803), (-0.3421, -0.8181, 0.3283), (-0.4594, -0.8181, 0.3283), (-0.3421, -0.7023, 0.2803), (-0.4594, -0.7023, 0.2803), (-0.4594, -0.7427, 0.08924), (-0.4594, -0.7115, 0.1646), (-0.4594, -0.8181, 0.05802), (-0.4594, -0.8934, 0.08924), (-0.4594, -0.9247, 0.1646), (-0.4594, -0.8934, 0.2399), (-0.4594, -0.8181, 0.2712), (-0.4594, -0.7427, 0.2399)], [], [(0, 4, 2), (1, 19, 18), (2, 4, 5, 3), (0, 6, 4), (1, 18, 20), (4, 6, 7, 5), (0, 8, 6), (1, 20, 21), (6, 8, 9, 7), (0, 10, 8), (1, 21, 22), (8, 10, 11, 9), (0, 12, 10), (1, 22, 23), (10, 12, 13, 11), (0, 14, 12), (1, 23, 24), (12, 14, 15, 13), (0, 16, 14), (1, 24, 25), (14, 16, 17, 15), (0, 2, 16), (1, 25, 19), (16, 2, 3, 17), (19, 3, 5, 18), (18, 5, 7, 20), (20, 7, 9, 21), (21, 9, 11, 22), (22, 11, 13, 23), (23, 13, 15, 24), (24, 15, 17, 25), (25, 17, 3, 19)])
_uv = me_plane_003.uv_layers.new(name='UVMap')
_uv.uv.foreach_set('vector', [0.1098, 0.04599, 0.1089, 0.04641, 0.1094, 0.04701, 0.2408, 0.04065, 0.2411, 0.04132, 0.2414, 0.04093, 0.1104, 0.05055, 0.1104, 0.05132, 0.1111, 0.05132, 0.1111, 0.05055, 0.1098, 0.04599, 0.1089, 0.04557, 0.1089, 0.04641, 0.2408, 0.04065, 0.2414, 0.04093, 0.2414, 0.04038, 0.1069, 0.04906, 0.1069, 0.04984, 0.1077, 0.04984, 0.1077, 0.04906, 0.1098, 0.04599, 0.1094, 0.04497, 0.1089, 0.04557, 0.2408, 0.04065, 0.2414, 0.04038, 0.2411, 0.03999, 0.1069, 0.04984, 0.1069, 0.05062, 0.1077, 0.05062, 0.1077, 0.04984, 0.1098, 0.04599, 0.1102, 0.04497, 0.1094, 0.04497, 0.2408, 0.04065, 0.2411, 0.03999, 0.2405, 0.03999, 0.1128, 0.05004, 0.1128, 0.0508, 0.1136, 0.0508, 0.1136, 0.05004, 0.1098, 0.04599, 0.1108, 0.04556, 0.1102, 0.04497, 0.2408, 0.04065, 0.2405, 0.03999, 0.2402, 0.04037, 0.1128, 0.0508, 0.1128, 0.0516, 0.1136, 0.0516, 0.1136, 0.0508, 0.1098, 0.04599, 0.1108, 0.04641, 0.1108, 0.04556, 0.2408, 0.04065, 0.2402, 0.04037, 0.2402, 0.04092, 0.1124, 0.0506, 0.1124, 0.04982, 0.1116, 0.04982, 0.1116, 0.0506, 0.1098, 0.04599, 0.1102, 0.04701, 0.1108, 0.04641, 0.2408, 0.04065, 0.2402, 0.04092, 0.2405, 0.04131, 0.1124, 0.04982, 0.1124, 0.04904, 0.1116, 0.04904, 0.1116, 0.04982, 0.1098, 0.04599, 0.1094, 0.04701, 0.1102, 0.04701, 0.2408, 0.04065, 0.2405, 0.04131, 0.2411, 0.04132, 0.1104, 0.04975, 0.1104, 0.05055, 0.1111, 0.05055, 0.1111, 0.04975, 0.1082, 0.0487, 0.1083, 0.04906, 0.1089, 0.04846, 0.1085, 0.04831, 0.1085, 0.04831, 0.1089, 0.04846, 0.1089, 0.04761, 0.1085, 0.04776, 0.1085, 0.04776, 0.1089, 0.04761, 0.1083, 0.04701, 0.1082, 0.04737, 0.1082, 0.04737, 0.1083, 0.04701, 0.1075, 0.04701, 0.1076, 0.04737, 0.1076, 0.04737, 0.1075, 0.04701, 0.1069, 0.04761, 0.1073, 0.04776, 0.1073, 0.04776, 0.1069, 0.04761, 0.1069, 0.04845, 0.1073, 0.04831, 0.1073, 0.04831, 0.1069, 0.04845, 0.1075, 0.04905, 0.1076, 0.0487, 0.1076, 0.0487, 0.1075, 0.04905, 0.1083, 0.04906, 0.1082, 0.0487])
me_plane_003.materials.append(mat_material)
me_plane_003.use_remesh_fix_poles = True
me_plane_003.use_remesh_preserve_attributes = False
me_plane_003.use_mirror_vertex_groups = False
me_plane_003.update()
me_plane_004 = bpy.data.meshes.new('Plane.004')
me_plane_004.from_pydata([(-0.3421, 0.3451, 0.1646), (-0.4594, 0.3451, 0.1646), (-0.3421, 0.5088, 0.1646), (-0.4594, 0.5088, 0.1646), (-0.3421, 0.4609, 0.04884), (-0.4594, 0.4609, 0.04884), (-0.3421, 0.3451, 0.0008905), (-0.4594, 0.3451, 0.0008905), (-0.3421, 0.2294, 0.04884), (-0.4594, 0.2294, 0.04884), (-0.3421, 0.1814, 0.1646), (-0.4594, 0.1814, 0.1646), (-0.3421, 0.2294, 0.2803), (-0.4594, 0.2294, 0.2803), (-0.3421, 0.3451, 0.3283), (-0.4594, 0.3451, 0.3283), (-0.3421, 0.4609, 0.2803), (-0.4594, 0.4609, 0.2803), (-0.4594, 0.4205, 0.08924), (-0.4594, 0.4517, 0.1646), (-0.4594, 0.3451, 0.05802), (-0.4594, 0.2698, 0.08924), (-0.4594, 0.2386, 0.1646), (-0.4594, 0.2698, 0.2399), (-0.4594, 0.3451, 0.2712), (-0.4594, 0.4205, 0.2399)], [], [(0, 4, 2), (1, 19, 18), (2, 4, 5, 3), (0, 6, 4), (1, 18, 20), (4, 6, 7, 5), (0, 8, 6), (1, 20, 21), (6, 8, 9, 7), (0, 10, 8), (1, 21, 22), (8, 10, 11, 9), (0, 12, 10), (1, 22, 23), (10, 12, 13, 11), (0, 14, 12), (1, 23, 24), (12, 14, 15, 13), (0, 16, 14), (1, 24, 25), (14, 16, 17, 15), (0, 2, 16), (1, 25, 19), (16, 2, 3, 17), (19, 3, 5, 18), (18, 5, 7, 20), (20, 7, 9, 21), (21, 9, 11, 22), (22, 11, 13, 23), (23, 13, 15, 24), (24, 15, 17, 25), (25, 17, 3, 19)])
_uv = me_plane_004.uv_layers.new(name='UVMap')
_uv.uv.foreach_set('vector', [0.1079, 0.04599, 0.1069, 0.04641, 0.1075, 0.04701, 0.2552, 0.03804, 0.2554, 0.0387, 0.2558, 0.03832, 0.1259, 0.04829, 0.1259, 0.04752, 0.1251, 0.04752, 0.1251, 0.04829, 0.1079, 0.04599, 0.1069, 0.04557, 0.1069, 0.04641, 0.2552, 0.03804, 0.2558, 0.03832, 0.2558, 0.03777, 0.1077, 0.04906, 0.1077, 0.04984, 0.1084, 0.04984, 0.1084, 0.04906, 0.1079, 0.04599, 0.1075, 0.04497, 0.1069, 0.04557, 0.2552, 0.03804, 0.2558, 0.03777, 0.2554, 0.03737, 0.1077, 0.04984, 0.1077, 0.05062, 0.1084, 0.05062, 0.1084, 0.04984, 0.1079, 0.04599, 0.1083, 0.04497, 0.1075, 0.04497, 0.2552, 0.03804, 0.2554, 0.03737, 0.2549, 0.03737, 0.1259, 0.05065, 0.1259, 0.04988, 0.1251, 0.04988, 0.1251, 0.05065, 0.1079, 0.04599, 0.1089, 0.04556, 0.1083, 0.04497, 0.2552, 0.03804, 0.2549, 0.03737, 0.2546, 0.03776, 0.1259, 0.04988, 0.1259, 0.04909, 0.1251, 0.04909, 0.1251, 0.04988, 0.1079, 0.04599, 0.1089, 0.04641, 0.1089, 0.04556, 0.2552, 0.03804, 0.2546, 0.03776, 0.2546, 0.03831, 0.1233, 0.05005, 0.1233, 0.04927, 0.1225, 0.04927, 0.1225, 0.05005, 0.1079, 0.04599, 0.1083, 0.04701, 0.1089, 0.04641, 0.2552, 0.03804, 0.2546, 0.03831, 0.2549, 0.0387, 0.1233, 0.04927, 0.1233, 0.04849, 0.1225, 0.04849, 0.1225, 0.04927, 0.1079, 0.04599, 0.1075, 0.04701, 0.1083, 0.04701, 0.2552, 0.03804, 0.2549, 0.0387, 0.2554, 0.0387, 0.1259, 0.04909, 0.1259, 0.04829, 0.1251, 0.04829, 0.1251, 0.04909, 0.1226, 0.04609, 0.1227, 0.04644, 0.1233, 0.04585, 0.1229, 0.0457, 0.1229, 0.0457, 0.1233, 0.04585, 0.1233, 0.045, 0.1229, 0.04515, 0.1229, 0.04515, 0.1233, 0.045, 0.1227, 0.0444, 0.1226, 0.04476, 0.1226, 0.04476, 0.1227, 0.0444, 0.1219, 0.0444, 0.122, 0.04476, 0.122, 0.04476, 0.1219, 0.0444, 0.1213, 0.045, 0.1217, 0.04514, 0.1217, 0.04514, 0.1213, 0.045, 0.1213, 0.04584, 0.1217, 0.04569, 0.1217, 0.04569, 0.1213, 0.04584, 0.1219, 0.04644, 0.122, 0.04608, 0.122, 0.04608, 0.1219, 0.04644, 0.1227, 0.04644, 0.1226, 0.04609])
me_plane_004.materials.append(mat_material)
me_plane_004.use_remesh_fix_poles = True
me_plane_004.use_remesh_preserve_attributes = False
me_plane_004.use_mirror_vertex_groups = False
me_plane_004.update()

# ---- objects
ob_coupe_02_green = bpy.data.objects.new('Coupe_02_Green', me_plane)
ob_wheel_fl = bpy.data.objects.new('Wheel_FL', me_plane_001)
ob_wheel_rl = bpy.data.objects.new('Wheel_RL', me_plane_002)
ob_wheel_fr = bpy.data.objects.new('Wheel_FR', me_plane_003)
ob_wheel_rr = bpy.data.objects.new('Wheel_RR', me_plane_004)

# ---- transforms, parenting, visibility, modifiers, constraints
ob_coupe_02_green.location = (0.0, 0.0, 0.0)
ob_coupe_02_green.lineart.crease_threshold = 0.0
ob_wheel_fl.parent = ob_coupe_02_green
ob_wheel_fl.location = (0.0, 0.0, 0.0)
ob_wheel_fl.lineart.crease_threshold = 0.0
ob_wheel_rl.parent = ob_coupe_02_green
ob_wheel_rl.location = (0.0, 0.0, 0.0)
ob_wheel_rl.lineart.crease_threshold = 0.0
ob_wheel_fr.parent = ob_coupe_02_green
ob_wheel_fr.location = (0.0, 0.0, 0.0)
ob_wheel_fr.lineart.crease_threshold = 0.0
ob_wheel_rr.parent = ob_coupe_02_green
ob_wheel_rr.location = (0.0, 0.0, 0.0)
ob_wheel_rr.lineart.crease_threshold = 0.0

# ---- collection membership
col_collection.objects.link(ob_coupe_02_green)
col_collection.objects.link(ob_wheel_fl)
col_collection.objects.link(ob_wheel_rl)
col_collection.objects.link(ob_wheel_fr)
col_collection.objects.link(ob_wheel_rr)

# ---- scene / render settings (as saved in the file)
scene.frame_start = 1; scene.frame_end = 250; scene.frame_set(1)
scene.render.engine = 'BLENDER_EEVEE_NEXT'
scene.cycles.use_denoising = False
scene.cycles.samples = 128
scene.cycles.sampling_pattern = 'TABULATED_SOBOL'
scene.cycles.use_adaptive_sampling = False
scene.cycles.use_light_tree = False
scene.view_settings.view_transform = 'Filmic'
bpy.context.view_layer.update()

# ---- added for rendering (the .blend has no active camera and no usable light): camera, sun
cam_auto = bpy.data.cameras.new('AutoCamera')
cam_auto.lens = 50.0
cam_auto.sensor_width = 36.0
cam_auto.clip_end = 1000.0
ob_auto_camera = bpy.data.objects.new('AutoCamera', cam_auto)
scene.collection.objects.link(ob_auto_camera)
ob_auto_camera.location = (2.24643, -2.90467, 2.18805)
ob_auto_camera.rotation_euler = (1.09748, -7.21219e-08, 0.694738)
scene.camera = ob_auto_camera
light_auto_sun = bpy.data.lights.new('AutoSun', 'SUN')
light_auto_sun.energy = 3.0
light_auto_sun.angle = 0.0523599
ob_auto_sun = bpy.data.objects.new('AutoSun', light_auto_sun)
scene.collection.objects.link(ob_auto_sun)
ob_auto_sun.rotation_euler = (0.872665, 0.174533, 0.523599)
bpy.context.view_layer.update()
